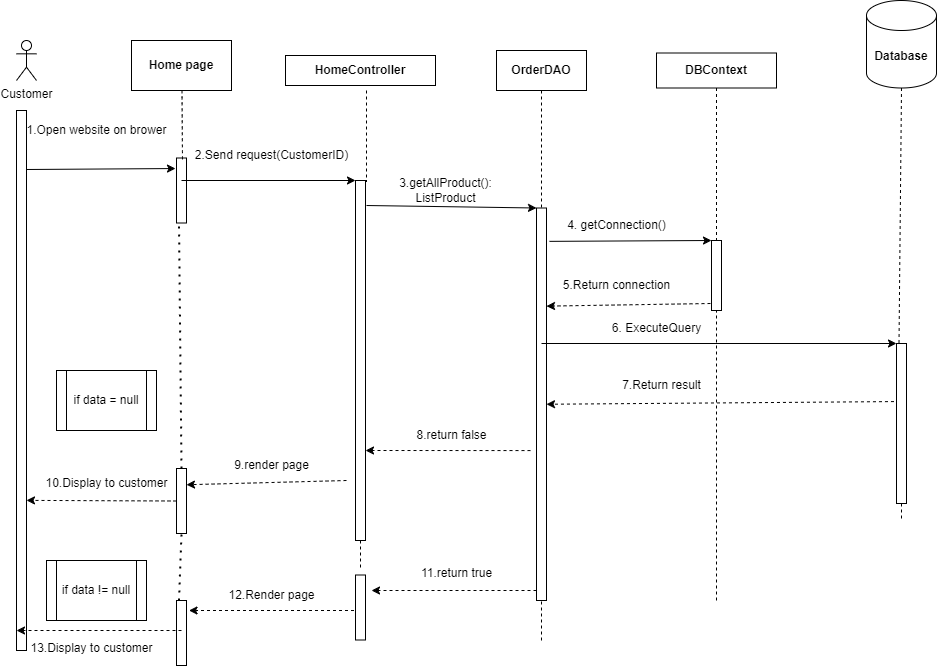

The diagram above was exported from draw.io. Its source (the exported page's mxGraphModel, read from the mxfile embedded in the PNG):
<mxGraphModel dx="1674" dy="738" grid="1" gridSize="10" guides="1" tooltips="1" connect="1" arrows="1" fold="1" page="1" pageScale="1" pageWidth="850" pageHeight="1100" math="0" shadow="0">
  <root>
    <mxCell id="0" />
    <mxCell id="1" parent="0" />
    <mxCell id="gJMSTJTHlnEQVayssdB--1" value="Customer" style="shape=umlActor;verticalLabelPosition=bottom;verticalAlign=top;html=1;outlineConnect=0;" parent="1" vertex="1">
      <mxGeometry x="70" y="70" width="20" height="40" as="geometry" />
    </mxCell>
    <mxCell id="gJMSTJTHlnEQVayssdB--2" value="" style="rounded=0;whiteSpace=wrap;html=1;" parent="1" vertex="1">
      <mxGeometry x="70" y="140" width="10" height="540" as="geometry" />
    </mxCell>
    <mxCell id="gJMSTJTHlnEQVayssdB--3" value="DBContext" style="rounded=0;whiteSpace=wrap;html=1;fontStyle=1;" parent="1" vertex="1">
      <mxGeometry x="710" y="82.5" width="120" height="35" as="geometry" />
    </mxCell>
    <mxCell id="gJMSTJTHlnEQVayssdB--4" value="OrderDAO" style="rounded=0;whiteSpace=wrap;html=1;fontStyle=1;" parent="1" vertex="1">
      <mxGeometry x="550" y="80" width="90" height="40" as="geometry" />
    </mxCell>
    <mxCell id="gJMSTJTHlnEQVayssdB--5" value="HomeController" style="rounded=0;whiteSpace=wrap;html=1;fontStyle=1;" parent="1" vertex="1">
      <mxGeometry x="339" y="85" width="150" height="30" as="geometry" />
    </mxCell>
    <mxCell id="gJMSTJTHlnEQVayssdB--6" value="Home page" style="rounded=0;whiteSpace=wrap;html=1;fontStyle=1" parent="1" vertex="1">
      <mxGeometry x="185" y="70" width="100" height="50" as="geometry" />
    </mxCell>
    <mxCell id="gJMSTJTHlnEQVayssdB--7" value="Database" style="shape=cylinder3;whiteSpace=wrap;html=1;boundedLbl=1;backgroundOutline=1;size=15;fontStyle=1" parent="1" vertex="1">
      <mxGeometry x="920" y="30" width="70" height="87.5" as="geometry" />
    </mxCell>
    <mxCell id="gJMSTJTHlnEQVayssdB--8" value="" style="rounded=0;whiteSpace=wrap;html=1;" parent="1" vertex="1">
      <mxGeometry x="230" y="187.5" width="10" height="65" as="geometry" />
    </mxCell>
    <mxCell id="gJMSTJTHlnEQVayssdB--9" value="" style="rounded=0;whiteSpace=wrap;html=1;" parent="1" vertex="1">
      <mxGeometry x="409" y="210" width="10" height="360" as="geometry" />
    </mxCell>
    <mxCell id="gJMSTJTHlnEQVayssdB--10" value="" style="rounded=0;whiteSpace=wrap;html=1;" parent="1" vertex="1">
      <mxGeometry x="590" y="237.5" width="10" height="392.5" as="geometry" />
    </mxCell>
    <mxCell id="gJMSTJTHlnEQVayssdB--11" value="" style="rounded=0;whiteSpace=wrap;html=1;" parent="1" vertex="1">
      <mxGeometry x="765" y="270" width="10" height="70" as="geometry" />
    </mxCell>
    <mxCell id="gJMSTJTHlnEQVayssdB--12" value="" style="rounded=0;whiteSpace=wrap;html=1;" parent="1" vertex="1">
      <mxGeometry x="950" y="373" width="10" height="160" as="geometry" />
    </mxCell>
    <mxCell id="gJMSTJTHlnEQVayssdB--13" value="" style="endArrow=classic;html=1;rounded=0;entryX=-0.1;entryY=0.162;entryDx=0;entryDy=0;entryPerimeter=0;" parent="1" target="gJMSTJTHlnEQVayssdB--8" edge="1">
      <mxGeometry width="50" height="50" relative="1" as="geometry">
        <mxPoint x="80" y="199" as="sourcePoint" />
        <mxPoint x="510" y="270" as="targetPoint" />
      </mxGeometry>
    </mxCell>
    <mxCell id="gJMSTJTHlnEQVayssdB--14" value="" style="endArrow=classic;html=1;rounded=0;entryX=0;entryY=0;entryDx=0;entryDy=0;" parent="1" target="gJMSTJTHlnEQVayssdB--9" edge="1">
      <mxGeometry width="50" height="50" relative="1" as="geometry">
        <mxPoint x="235" y="210" as="sourcePoint" />
        <mxPoint x="510" y="270" as="targetPoint" />
      </mxGeometry>
    </mxCell>
    <mxCell id="gJMSTJTHlnEQVayssdB--15" value="" style="endArrow=classic;html=1;rounded=0;entryX=0;entryY=0;entryDx=0;entryDy=0;" parent="1" target="gJMSTJTHlnEQVayssdB--10" edge="1">
      <mxGeometry width="50" height="50" relative="1" as="geometry">
        <mxPoint x="420" y="235" as="sourcePoint" />
        <mxPoint x="510" y="270" as="targetPoint" />
      </mxGeometry>
    </mxCell>
    <mxCell id="gJMSTJTHlnEQVayssdB--16" value="" style="endArrow=classic;html=1;rounded=0;entryX=0;entryY=0;entryDx=0;entryDy=0;exitX=1.3;exitY=0.085;exitDx=0;exitDy=0;exitPerimeter=0;" parent="1" source="gJMSTJTHlnEQVayssdB--10" target="gJMSTJTHlnEQVayssdB--11" edge="1">
      <mxGeometry width="50" height="50" relative="1" as="geometry">
        <mxPoint x="460" y="320" as="sourcePoint" />
        <mxPoint x="510" y="270" as="targetPoint" />
      </mxGeometry>
    </mxCell>
    <mxCell id="gJMSTJTHlnEQVayssdB--17" value="" style="endArrow=classic;html=1;rounded=0;entryX=0;entryY=0;entryDx=0;entryDy=0;" parent="1" target="gJMSTJTHlnEQVayssdB--12" edge="1">
      <mxGeometry width="50" height="50" relative="1" as="geometry">
        <mxPoint x="595" y="373" as="sourcePoint" />
        <mxPoint x="510" y="270" as="targetPoint" />
      </mxGeometry>
    </mxCell>
    <mxCell id="gJMSTJTHlnEQVayssdB--18" value="" style="endArrow=classic;html=1;rounded=0;exitX=-0.254;exitY=0.363;exitDx=0;exitDy=0;exitPerimeter=0;entryX=1;entryY=0.5;entryDx=0;entryDy=0;dashed=1;" parent="1" source="gJMSTJTHlnEQVayssdB--12" target="gJMSTJTHlnEQVayssdB--10" edge="1">
      <mxGeometry width="50" height="50" relative="1" as="geometry">
        <mxPoint x="460" y="320" as="sourcePoint" />
        <mxPoint x="600" y="497" as="targetPoint" />
      </mxGeometry>
    </mxCell>
    <mxCell id="gJMSTJTHlnEQVayssdB--19" value="" style="endArrow=classic;html=1;rounded=0;exitX=0;exitY=0.5;exitDx=0;exitDy=0;entryX=1;entryY=0.722;entryDx=0;entryDy=0;entryPerimeter=0;dashed=1;" parent="1" source="gJMSTJTHlnEQVayssdB--43" target="gJMSTJTHlnEQVayssdB--2" edge="1">
      <mxGeometry width="50" height="50" relative="1" as="geometry">
        <mxPoint x="460" y="320" as="sourcePoint" />
        <mxPoint x="510" y="270" as="targetPoint" />
      </mxGeometry>
    </mxCell>
    <mxCell id="gJMSTJTHlnEQVayssdB--20" value="" style="endArrow=classic;html=1;rounded=0;entryX=1;entryY=0.25;entryDx=0;entryDy=0;dashed=1;" parent="1" target="gJMSTJTHlnEQVayssdB--43" edge="1">
      <mxGeometry width="50" height="50" relative="1" as="geometry">
        <mxPoint x="400" y="510" as="sourcePoint" />
        <mxPoint x="510" y="270" as="targetPoint" />
      </mxGeometry>
    </mxCell>
    <mxCell id="gJMSTJTHlnEQVayssdB--21" value="" style="endArrow=classic;html=1;rounded=0;exitX=-0.6;exitY=0.618;exitDx=0;exitDy=0;exitPerimeter=0;entryX=1;entryY=0.75;entryDx=0;entryDy=0;dashed=1;" parent="1" source="gJMSTJTHlnEQVayssdB--10" target="gJMSTJTHlnEQVayssdB--9" edge="1">
      <mxGeometry width="50" height="50" relative="1" as="geometry">
        <mxPoint x="460" y="320" as="sourcePoint" />
        <mxPoint x="510" y="270" as="targetPoint" />
      </mxGeometry>
    </mxCell>
    <mxCell id="gJMSTJTHlnEQVayssdB--22" value="" style="endArrow=classic;html=1;rounded=0;dashed=1;entryX=1;entryY=0.25;entryDx=0;entryDy=0;" parent="1" target="gJMSTJTHlnEQVayssdB--10" edge="1">
      <mxGeometry width="50" height="50" relative="1" as="geometry">
        <mxPoint x="764" y="333" as="sourcePoint" />
        <mxPoint x="601" y="335" as="targetPoint" />
      </mxGeometry>
    </mxCell>
    <mxCell id="gJMSTJTHlnEQVayssdB--23" value="" style="endArrow=none;dashed=1;html=1;rounded=0;exitX=0.5;exitY=1;exitDx=0;exitDy=0;shadow=0;curved=1;" parent="1" edge="1">
      <mxGeometry width="50" height="50" relative="1" as="geometry">
        <mxPoint x="235.5" y="120" as="sourcePoint" />
        <mxPoint x="236" y="190" as="targetPoint" />
      </mxGeometry>
    </mxCell>
    <mxCell id="gJMSTJTHlnEQVayssdB--24" value="" style="endArrow=none;dashed=1;html=1;rounded=0;" parent="1" edge="1">
      <mxGeometry width="50" height="50" relative="1" as="geometry">
        <mxPoint x="420" y="120" as="sourcePoint" />
        <mxPoint x="420" y="211" as="targetPoint" />
      </mxGeometry>
    </mxCell>
    <mxCell id="gJMSTJTHlnEQVayssdB--25" value="" style="endArrow=none;dashed=1;html=1;rounded=0;exitX=0.5;exitY=1;exitDx=0;exitDy=0;entryX=0.5;entryY=0;entryDx=0;entryDy=0;" parent="1" source="gJMSTJTHlnEQVayssdB--4" target="gJMSTJTHlnEQVayssdB--10" edge="1">
      <mxGeometry width="50" height="50" relative="1" as="geometry">
        <mxPoint x="460" y="350" as="sourcePoint" />
        <mxPoint x="595" y="570" as="targetPoint" />
      </mxGeometry>
    </mxCell>
    <mxCell id="gJMSTJTHlnEQVayssdB--26" value="" style="endArrow=none;dashed=1;html=1;rounded=0;exitX=0.5;exitY=1;exitDx=0;exitDy=0;" parent="1" source="gJMSTJTHlnEQVayssdB--3" edge="1">
      <mxGeometry width="50" height="50" relative="1" as="geometry">
        <mxPoint x="460" y="350" as="sourcePoint" />
        <mxPoint x="770" y="270" as="targetPoint" />
      </mxGeometry>
    </mxCell>
    <mxCell id="gJMSTJTHlnEQVayssdB--27" value="" style="endArrow=none;dashed=1;html=1;rounded=0;exitX=0.5;exitY=1;exitDx=0;exitDy=0;exitPerimeter=0;entryX=0.25;entryY=0;entryDx=0;entryDy=0;" parent="1" source="gJMSTJTHlnEQVayssdB--7" target="gJMSTJTHlnEQVayssdB--12" edge="1">
      <mxGeometry width="50" height="50" relative="1" as="geometry">
        <mxPoint x="460" y="350" as="sourcePoint" />
        <mxPoint x="955" y="530" as="targetPoint" />
      </mxGeometry>
    </mxCell>
    <mxCell id="gJMSTJTHlnEQVayssdB--28" value="1.Open website on brower" style="text;html=1;align=center;verticalAlign=middle;resizable=0;points=[];autosize=1;" parent="1" vertex="1">
      <mxGeometry x="70" y="145" width="160" height="30" as="geometry" />
    </mxCell>
    <mxCell id="gJMSTJTHlnEQVayssdB--29" value="2.Send request(CustomerID)" style="text;html=1;align=center;verticalAlign=middle;resizable=0;points=[];autosize=1;" parent="1" vertex="1">
      <mxGeometry x="235" y="170" width="180" height="30" as="geometry" />
    </mxCell>
    <mxCell id="gJMSTJTHlnEQVayssdB--30" value="3.getAllProduct():&lt;br&gt;ListProduct" style="text;html=1;align=center;verticalAlign=middle;resizable=0;points=[];autosize=1;" parent="1" vertex="1">
      <mxGeometry x="439" y="200" width="120" height="40" as="geometry" />
    </mxCell>
    <mxCell id="gJMSTJTHlnEQVayssdB--31" value="4. getConnection()" style="text;html=1;align=center;verticalAlign=middle;resizable=0;points=[];autosize=1;" parent="1" vertex="1">
      <mxGeometry x="610" y="240" width="120" height="30" as="geometry" />
    </mxCell>
    <mxCell id="gJMSTJTHlnEQVayssdB--32" value="5.Return connection" style="text;html=1;align=center;verticalAlign=middle;resizable=0;points=[];autosize=1;" parent="1" vertex="1">
      <mxGeometry x="605" y="300" width="130" height="30" as="geometry" />
    </mxCell>
    <mxCell id="gJMSTJTHlnEQVayssdB--33" value="6. ExecuteQuery" style="text;html=1;align=center;verticalAlign=middle;resizable=0;points=[];autosize=1;" parent="1" vertex="1">
      <mxGeometry x="655" y="343" width="110" height="30" as="geometry" />
    </mxCell>
    <mxCell id="gJMSTJTHlnEQVayssdB--34" value="7.Return result" style="text;html=1;align=center;verticalAlign=middle;resizable=0;points=[];autosize=1;" parent="1" vertex="1">
      <mxGeometry x="665" y="400" width="100" height="30" as="geometry" />
    </mxCell>
    <mxCell id="gJMSTJTHlnEQVayssdB--35" value="8.return false" style="text;html=1;align=center;verticalAlign=middle;resizable=0;points=[];autosize=1;" parent="1" vertex="1">
      <mxGeometry x="460" y="450" width="90" height="30" as="geometry" />
    </mxCell>
    <mxCell id="gJMSTJTHlnEQVayssdB--36" value="9.render page" style="text;html=1;align=center;verticalAlign=middle;resizable=0;points=[];autosize=1;" parent="1" vertex="1">
      <mxGeometry x="275" y="480" width="100" height="30" as="geometry" />
    </mxCell>
    <mxCell id="gJMSTJTHlnEQVayssdB--37" value="10.Display to customer" style="text;html=1;align=center;verticalAlign=middle;resizable=0;points=[];autosize=1;" parent="1" vertex="1">
      <mxGeometry x="85" y="498" width="150" height="30" as="geometry" />
    </mxCell>
    <mxCell id="gJMSTJTHlnEQVayssdB--38" value="" style="endArrow=none;dashed=1;html=1;rounded=0;exitX=0.5;exitY=1;exitDx=0;exitDy=0;" parent="1" source="gJMSTJTHlnEQVayssdB--9" edge="1">
      <mxGeometry width="50" height="50" relative="1" as="geometry">
        <mxPoint x="245" y="545" as="sourcePoint" />
        <mxPoint x="414" y="600" as="targetPoint" />
        <Array as="points" />
      </mxGeometry>
    </mxCell>
    <mxCell id="gJMSTJTHlnEQVayssdB--39" value="" style="endArrow=none;dashed=1;html=1;rounded=0;entryX=0.5;entryY=1;entryDx=0;entryDy=0;" parent="1" target="gJMSTJTHlnEQVayssdB--10" edge="1">
      <mxGeometry width="50" height="50" relative="1" as="geometry">
        <mxPoint x="595" y="670" as="sourcePoint" />
        <mxPoint x="595" y="570" as="targetPoint" />
        <Array as="points" />
      </mxGeometry>
    </mxCell>
    <mxCell id="gJMSTJTHlnEQVayssdB--40" value="" style="endArrow=none;dashed=1;html=1;rounded=0;entryX=0.5;entryY=1;entryDx=0;entryDy=0;" parent="1" target="gJMSTJTHlnEQVayssdB--11" edge="1">
      <mxGeometry width="50" height="50" relative="1" as="geometry">
        <mxPoint x="770" y="630" as="sourcePoint" />
        <mxPoint x="770" y="520" as="targetPoint" />
      </mxGeometry>
    </mxCell>
    <mxCell id="gJMSTJTHlnEQVayssdB--41" value="" style="endArrow=none;dashed=1;html=1;rounded=0;exitX=0.5;exitY=1;exitDx=0;exitDy=0;" parent="1" source="gJMSTJTHlnEQVayssdB--12" edge="1">
      <mxGeometry width="50" height="50" relative="1" as="geometry">
        <mxPoint x="275" y="575" as="sourcePoint" />
        <mxPoint x="955" y="550" as="targetPoint" />
      </mxGeometry>
    </mxCell>
    <mxCell id="gJMSTJTHlnEQVayssdB--42" value="if data = null" style="shape=process;whiteSpace=wrap;html=1;backgroundOutline=1;" parent="1" vertex="1">
      <mxGeometry x="110" y="400" width="100" height="60" as="geometry" />
    </mxCell>
    <mxCell id="gJMSTJTHlnEQVayssdB--43" value="" style="rounded=0;whiteSpace=wrap;html=1;" parent="1" vertex="1">
      <mxGeometry x="230" y="498" width="10" height="65" as="geometry" />
    </mxCell>
    <mxCell id="gJMSTJTHlnEQVayssdB--44" value="" style="endArrow=none;dashed=1;html=1;dashPattern=1 3;strokeWidth=2;rounded=0;entryX=0.25;entryY=1;entryDx=0;entryDy=0;exitX=0.5;exitY=0;exitDx=0;exitDy=0;" parent="1" source="gJMSTJTHlnEQVayssdB--43" target="gJMSTJTHlnEQVayssdB--8" edge="1">
      <mxGeometry width="50" height="50" relative="1" as="geometry">
        <mxPoint x="200" y="520" as="sourcePoint" />
        <mxPoint x="250" y="470" as="targetPoint" />
      </mxGeometry>
    </mxCell>
    <mxCell id="gJMSTJTHlnEQVayssdB--45" value="" style="rounded=0;whiteSpace=wrap;html=1;" parent="1" vertex="1">
      <mxGeometry x="409" y="604.5" width="10" height="65" as="geometry" />
    </mxCell>
    <mxCell id="gJMSTJTHlnEQVayssdB--46" value="" style="rounded=0;whiteSpace=wrap;html=1;" parent="1" vertex="1">
      <mxGeometry x="230" y="630" width="10" height="65" as="geometry" />
    </mxCell>
    <mxCell id="gJMSTJTHlnEQVayssdB--47" value="" style="endArrow=none;dashed=1;html=1;dashPattern=1 3;strokeWidth=2;rounded=0;entryX=0.5;entryY=1;entryDx=0;entryDy=0;exitX=0.25;exitY=0;exitDx=0;exitDy=0;" parent="1" source="gJMSTJTHlnEQVayssdB--46" target="gJMSTJTHlnEQVayssdB--43" edge="1">
      <mxGeometry width="50" height="50" relative="1" as="geometry">
        <mxPoint x="190" y="620" as="sourcePoint" />
        <mxPoint x="240" y="570" as="targetPoint" />
      </mxGeometry>
    </mxCell>
    <mxCell id="gJMSTJTHlnEQVayssdB--48" value="" style="endArrow=classic;html=1;rounded=0;exitX=-0.6;exitY=0.618;exitDx=0;exitDy=0;exitPerimeter=0;entryX=1;entryY=0.75;entryDx=0;entryDy=0;dashed=1;" parent="1" edge="1">
      <mxGeometry width="50" height="50" relative="1" as="geometry">
        <mxPoint x="590" y="620" as="sourcePoint" />
        <mxPoint x="425" y="620" as="targetPoint" />
        <Array as="points">
          <mxPoint x="496" y="620" />
        </Array>
      </mxGeometry>
    </mxCell>
    <mxCell id="gJMSTJTHlnEQVayssdB--49" value="" style="endArrow=classic;html=1;rounded=0;exitX=-0.6;exitY=0.618;exitDx=0;exitDy=0;exitPerimeter=0;entryX=1;entryY=0.75;entryDx=0;entryDy=0;dashed=1;" parent="1" edge="1">
      <mxGeometry width="50" height="50" relative="1" as="geometry">
        <mxPoint x="407.5" y="640" as="sourcePoint" />
        <mxPoint x="242.5" y="640" as="targetPoint" />
        <Array as="points">
          <mxPoint x="313.5" y="640" />
        </Array>
      </mxGeometry>
    </mxCell>
    <mxCell id="gJMSTJTHlnEQVayssdB--50" value="" style="endArrow=classic;html=1;rounded=0;exitX=-0.6;exitY=0.618;exitDx=0;exitDy=0;exitPerimeter=0;entryX=1;entryY=0.75;entryDx=0;entryDy=0;dashed=1;" parent="1" edge="1">
      <mxGeometry width="50" height="50" relative="1" as="geometry">
        <mxPoint x="235" y="660" as="sourcePoint" />
        <mxPoint x="70" y="660" as="targetPoint" />
        <Array as="points">
          <mxPoint x="141" y="660" />
        </Array>
      </mxGeometry>
    </mxCell>
    <mxCell id="gJMSTJTHlnEQVayssdB--51" value="if data != null" style="shape=process;whiteSpace=wrap;html=1;backgroundOutline=1;" parent="1" vertex="1">
      <mxGeometry x="100" y="590" width="100" height="60" as="geometry" />
    </mxCell>
    <mxCell id="gJMSTJTHlnEQVayssdB--52" value="13.Display to customer" style="text;html=1;align=center;verticalAlign=middle;resizable=0;points=[];autosize=1;strokeColor=none;fillColor=none;" parent="1" vertex="1">
      <mxGeometry x="70" y="663" width="150" height="30" as="geometry" />
    </mxCell>
    <mxCell id="gJMSTJTHlnEQVayssdB--53" value="12.Render page" style="text;html=1;align=center;verticalAlign=middle;resizable=0;points=[];autosize=1;strokeColor=none;fillColor=none;" parent="1" vertex="1">
      <mxGeometry x="270" y="610" width="110" height="30" as="geometry" />
    </mxCell>
    <mxCell id="gJMSTJTHlnEQVayssdB--54" value="11.return true" style="text;html=1;align=center;verticalAlign=middle;resizable=0;points=[];autosize=1;strokeColor=none;fillColor=none;" parent="1" vertex="1">
      <mxGeometry x="465" y="588" width="90" height="30" as="geometry" />
    </mxCell>
  </root>
</mxGraphModel>